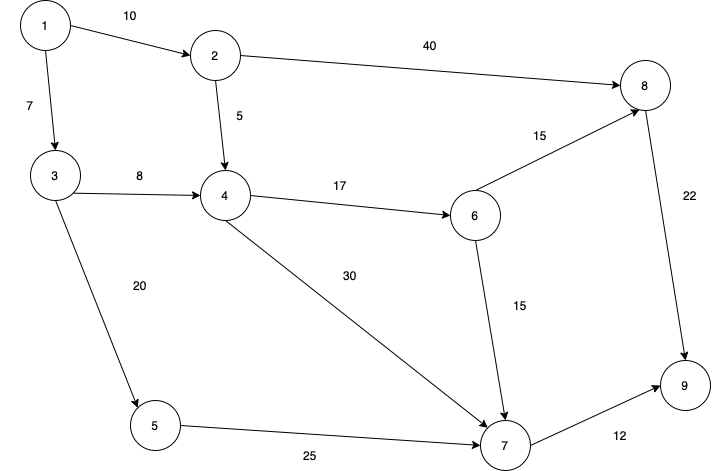

The diagram above was exported from draw.io. Its source (the exported page's mxGraphModel, read from the mxfile embedded in the PNG):
<mxGraphModel dx="928" dy="612" grid="1" gridSize="10" guides="1" tooltips="1" connect="1" arrows="1" fold="1" page="1" pageScale="1" pageWidth="850" pageHeight="1100" math="0" shadow="0">
  <root>
    <mxCell id="0" />
    <mxCell id="1" parent="0" />
    <mxCell id="a9uSszAaS7ix_80v6aeg-9" style="rounded=0;orthogonalLoop=1;jettySize=auto;html=1;exitX=1;exitY=0.5;exitDx=0;exitDy=0;entryX=0;entryY=0.5;entryDx=0;entryDy=0;" edge="1" parent="1" source="a9uSszAaS7ix_80v6aeg-1" target="a9uSszAaS7ix_80v6aeg-2">
      <mxGeometry relative="1" as="geometry" />
    </mxCell>
    <mxCell id="a9uSszAaS7ix_80v6aeg-10" style="edgeStyle=none;rounded=0;orthogonalLoop=1;jettySize=auto;html=1;exitX=0.5;exitY=1;exitDx=0;exitDy=0;entryX=0.5;entryY=0;entryDx=0;entryDy=0;" edge="1" parent="1" source="a9uSszAaS7ix_80v6aeg-1" target="a9uSszAaS7ix_80v6aeg-3">
      <mxGeometry relative="1" as="geometry" />
    </mxCell>
    <mxCell id="a9uSszAaS7ix_80v6aeg-1" value="1" style="ellipse;whiteSpace=wrap;html=1;aspect=fixed;" vertex="1" parent="1">
      <mxGeometry x="140" y="90" width="50" height="50" as="geometry" />
    </mxCell>
    <mxCell id="a9uSszAaS7ix_80v6aeg-13" style="edgeStyle=none;rounded=0;orthogonalLoop=1;jettySize=auto;html=1;exitX=0.5;exitY=1;exitDx=0;exitDy=0;entryX=0.5;entryY=0;entryDx=0;entryDy=0;" edge="1" parent="1" source="a9uSszAaS7ix_80v6aeg-2" target="a9uSszAaS7ix_80v6aeg-4">
      <mxGeometry relative="1" as="geometry" />
    </mxCell>
    <mxCell id="a9uSszAaS7ix_80v6aeg-18" style="edgeStyle=none;rounded=0;orthogonalLoop=1;jettySize=auto;html=1;exitX=1;exitY=0.5;exitDx=0;exitDy=0;entryX=0;entryY=0.5;entryDx=0;entryDy=0;" edge="1" parent="1" source="a9uSszAaS7ix_80v6aeg-2" target="a9uSszAaS7ix_80v6aeg-8">
      <mxGeometry relative="1" as="geometry" />
    </mxCell>
    <mxCell id="a9uSszAaS7ix_80v6aeg-2" value="2" style="ellipse;whiteSpace=wrap;html=1;aspect=fixed;" vertex="1" parent="1">
      <mxGeometry x="310" y="120" width="50" height="50" as="geometry" />
    </mxCell>
    <mxCell id="a9uSszAaS7ix_80v6aeg-11" style="edgeStyle=none;rounded=0;orthogonalLoop=1;jettySize=auto;html=1;exitX=1;exitY=1;exitDx=0;exitDy=0;entryX=0;entryY=0.5;entryDx=0;entryDy=0;" edge="1" parent="1" source="a9uSszAaS7ix_80v6aeg-3" target="a9uSszAaS7ix_80v6aeg-4">
      <mxGeometry relative="1" as="geometry" />
    </mxCell>
    <mxCell id="a9uSszAaS7ix_80v6aeg-12" style="edgeStyle=none;rounded=0;orthogonalLoop=1;jettySize=auto;html=1;exitX=0.5;exitY=1;exitDx=0;exitDy=0;entryX=0;entryY=0;entryDx=0;entryDy=0;" edge="1" parent="1" source="a9uSszAaS7ix_80v6aeg-3" target="a9uSszAaS7ix_80v6aeg-5">
      <mxGeometry relative="1" as="geometry" />
    </mxCell>
    <mxCell id="a9uSszAaS7ix_80v6aeg-3" value="3" style="ellipse;whiteSpace=wrap;html=1;aspect=fixed;" vertex="1" parent="1">
      <mxGeometry x="150" y="240" width="50" height="50" as="geometry" />
    </mxCell>
    <mxCell id="a9uSszAaS7ix_80v6aeg-14" style="edgeStyle=none;rounded=0;orthogonalLoop=1;jettySize=auto;html=1;exitX=1;exitY=0.5;exitDx=0;exitDy=0;entryX=0;entryY=0.5;entryDx=0;entryDy=0;" edge="1" parent="1" source="a9uSszAaS7ix_80v6aeg-4" target="a9uSszAaS7ix_80v6aeg-6">
      <mxGeometry relative="1" as="geometry" />
    </mxCell>
    <mxCell id="a9uSszAaS7ix_80v6aeg-23" style="edgeStyle=none;rounded=0;orthogonalLoop=1;jettySize=auto;html=1;exitX=0.5;exitY=1;exitDx=0;exitDy=0;entryX=0;entryY=0;entryDx=0;entryDy=0;" edge="1" parent="1" source="a9uSszAaS7ix_80v6aeg-4" target="a9uSszAaS7ix_80v6aeg-7">
      <mxGeometry relative="1" as="geometry" />
    </mxCell>
    <mxCell id="a9uSszAaS7ix_80v6aeg-4" value="4" style="ellipse;whiteSpace=wrap;html=1;aspect=fixed;" vertex="1" parent="1">
      <mxGeometry x="320" y="260" width="50" height="50" as="geometry" />
    </mxCell>
    <mxCell id="a9uSszAaS7ix_80v6aeg-17" style="edgeStyle=none;rounded=0;orthogonalLoop=1;jettySize=auto;html=1;exitX=1;exitY=0.5;exitDx=0;exitDy=0;entryX=0;entryY=0.5;entryDx=0;entryDy=0;" edge="1" parent="1" source="a9uSszAaS7ix_80v6aeg-5" target="a9uSszAaS7ix_80v6aeg-7">
      <mxGeometry relative="1" as="geometry" />
    </mxCell>
    <mxCell id="a9uSszAaS7ix_80v6aeg-5" value="5" style="ellipse;whiteSpace=wrap;html=1;aspect=fixed;" vertex="1" parent="1">
      <mxGeometry x="250" y="490" width="50" height="50" as="geometry" />
    </mxCell>
    <mxCell id="a9uSszAaS7ix_80v6aeg-15" style="edgeStyle=none;rounded=0;orthogonalLoop=1;jettySize=auto;html=1;exitX=0.5;exitY=0;exitDx=0;exitDy=0;entryX=0.38;entryY=0.98;entryDx=0;entryDy=0;entryPerimeter=0;" edge="1" parent="1" source="a9uSszAaS7ix_80v6aeg-6" target="a9uSszAaS7ix_80v6aeg-8">
      <mxGeometry relative="1" as="geometry" />
    </mxCell>
    <mxCell id="a9uSszAaS7ix_80v6aeg-16" style="edgeStyle=none;rounded=0;orthogonalLoop=1;jettySize=auto;html=1;exitX=0.5;exitY=1;exitDx=0;exitDy=0;entryX=0.5;entryY=0;entryDx=0;entryDy=0;" edge="1" parent="1" source="a9uSszAaS7ix_80v6aeg-6" target="a9uSszAaS7ix_80v6aeg-7">
      <mxGeometry relative="1" as="geometry" />
    </mxCell>
    <mxCell id="a9uSszAaS7ix_80v6aeg-6" value="6" style="ellipse;whiteSpace=wrap;html=1;aspect=fixed;" vertex="1" parent="1">
      <mxGeometry x="570" y="280" width="50" height="50" as="geometry" />
    </mxCell>
    <mxCell id="a9uSszAaS7ix_80v6aeg-20" style="edgeStyle=none;rounded=0;orthogonalLoop=1;jettySize=auto;html=1;exitX=1;exitY=0.5;exitDx=0;exitDy=0;entryX=0;entryY=0.5;entryDx=0;entryDy=0;" edge="1" parent="1" source="a9uSszAaS7ix_80v6aeg-7" target="a9uSszAaS7ix_80v6aeg-19">
      <mxGeometry relative="1" as="geometry" />
    </mxCell>
    <mxCell id="a9uSszAaS7ix_80v6aeg-7" value="7" style="ellipse;whiteSpace=wrap;html=1;aspect=fixed;" vertex="1" parent="1">
      <mxGeometry x="600" y="510" width="50" height="50" as="geometry" />
    </mxCell>
    <mxCell id="a9uSszAaS7ix_80v6aeg-21" style="edgeStyle=none;rounded=0;orthogonalLoop=1;jettySize=auto;html=1;exitX=0.5;exitY=1;exitDx=0;exitDy=0;entryX=0.5;entryY=0;entryDx=0;entryDy=0;" edge="1" parent="1" source="a9uSszAaS7ix_80v6aeg-8" target="a9uSszAaS7ix_80v6aeg-19">
      <mxGeometry relative="1" as="geometry" />
    </mxCell>
    <mxCell id="a9uSszAaS7ix_80v6aeg-8" value="8" style="ellipse;whiteSpace=wrap;html=1;aspect=fixed;" vertex="1" parent="1">
      <mxGeometry x="740" y="150" width="50" height="50" as="geometry" />
    </mxCell>
    <mxCell id="a9uSszAaS7ix_80v6aeg-19" value="9" style="ellipse;whiteSpace=wrap;html=1;aspect=fixed;" vertex="1" parent="1">
      <mxGeometry x="780" y="450" width="50" height="50" as="geometry" />
    </mxCell>
    <mxCell id="a9uSszAaS7ix_80v6aeg-22" value="10" style="text;html=1;strokeColor=none;fillColor=none;align=center;verticalAlign=middle;whiteSpace=wrap;rounded=0;" vertex="1" parent="1">
      <mxGeometry x="220" y="90" width="60" height="30" as="geometry" />
    </mxCell>
    <mxCell id="a9uSszAaS7ix_80v6aeg-24" value="7" style="text;html=1;strokeColor=none;fillColor=none;align=center;verticalAlign=middle;whiteSpace=wrap;rounded=0;" vertex="1" parent="1">
      <mxGeometry x="120" y="180" width="60" height="30" as="geometry" />
    </mxCell>
    <mxCell id="a9uSszAaS7ix_80v6aeg-25" value="5" style="text;html=1;strokeColor=none;fillColor=none;align=center;verticalAlign=middle;whiteSpace=wrap;rounded=0;" vertex="1" parent="1">
      <mxGeometry x="330" y="190" width="60" height="30" as="geometry" />
    </mxCell>
    <mxCell id="a9uSszAaS7ix_80v6aeg-26" value="30" style="text;html=1;strokeColor=none;fillColor=none;align=center;verticalAlign=middle;whiteSpace=wrap;rounded=0;" vertex="1" parent="1">
      <mxGeometry x="440" y="350" width="60" height="30" as="geometry" />
    </mxCell>
    <mxCell id="a9uSszAaS7ix_80v6aeg-27" value="40" style="text;html=1;strokeColor=none;fillColor=none;align=center;verticalAlign=middle;whiteSpace=wrap;rounded=0;" vertex="1" parent="1">
      <mxGeometry x="520" y="120" width="60" height="30" as="geometry" />
    </mxCell>
    <mxCell id="a9uSszAaS7ix_80v6aeg-30" value="20" style="text;html=1;strokeColor=none;fillColor=none;align=center;verticalAlign=middle;whiteSpace=wrap;rounded=0;" vertex="1" parent="1">
      <mxGeometry x="230" y="360" width="60" height="30" as="geometry" />
    </mxCell>
    <mxCell id="a9uSszAaS7ix_80v6aeg-31" value="25" style="text;html=1;strokeColor=none;fillColor=none;align=center;verticalAlign=middle;whiteSpace=wrap;rounded=0;" vertex="1" parent="1">
      <mxGeometry x="400" y="530" width="60" height="30" as="geometry" />
    </mxCell>
    <mxCell id="a9uSszAaS7ix_80v6aeg-32" value="15" style="text;html=1;strokeColor=none;fillColor=none;align=center;verticalAlign=middle;whiteSpace=wrap;rounded=0;" vertex="1" parent="1">
      <mxGeometry x="630" y="210" width="60" height="30" as="geometry" />
    </mxCell>
    <mxCell id="a9uSszAaS7ix_80v6aeg-33" value="17" style="text;html=1;strokeColor=none;fillColor=none;align=center;verticalAlign=middle;whiteSpace=wrap;rounded=0;" vertex="1" parent="1">
      <mxGeometry x="430" y="260" width="60" height="30" as="geometry" />
    </mxCell>
    <mxCell id="a9uSszAaS7ix_80v6aeg-34" value="8" style="text;html=1;strokeColor=none;fillColor=none;align=center;verticalAlign=middle;whiteSpace=wrap;rounded=0;" vertex="1" parent="1">
      <mxGeometry x="230" y="250" width="60" height="30" as="geometry" />
    </mxCell>
    <mxCell id="a9uSszAaS7ix_80v6aeg-35" value="15" style="text;html=1;strokeColor=none;fillColor=none;align=center;verticalAlign=middle;whiteSpace=wrap;rounded=0;" vertex="1" parent="1">
      <mxGeometry x="610" y="380" width="60" height="30" as="geometry" />
    </mxCell>
    <mxCell id="a9uSszAaS7ix_80v6aeg-36" value="22" style="text;html=1;strokeColor=none;fillColor=none;align=center;verticalAlign=middle;whiteSpace=wrap;rounded=0;" vertex="1" parent="1">
      <mxGeometry x="780" y="270" width="60" height="30" as="geometry" />
    </mxCell>
    <mxCell id="a9uSszAaS7ix_80v6aeg-37" value="12" style="text;html=1;strokeColor=none;fillColor=none;align=center;verticalAlign=middle;whiteSpace=wrap;rounded=0;" vertex="1" parent="1">
      <mxGeometry x="710" y="510" width="60" height="30" as="geometry" />
    </mxCell>
  </root>
</mxGraphModel>